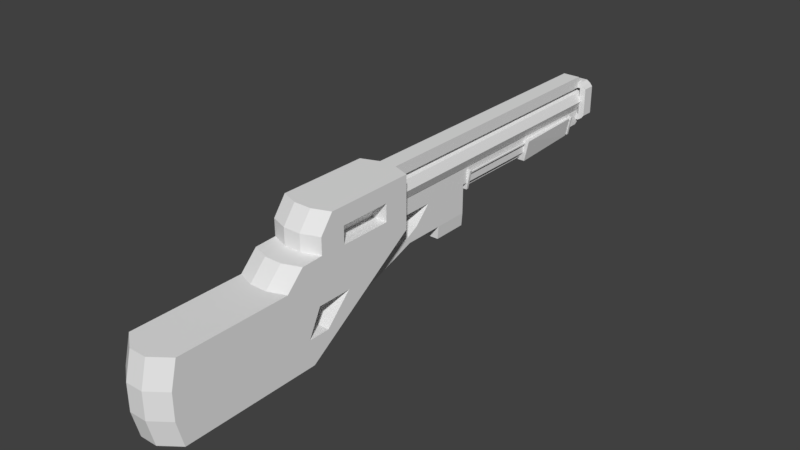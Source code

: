# Source: Shotgun.blend  (saved by Blender 2.77.0; exported with 4.5.12 LTS)
import bpy
from mathutils import Matrix  # noqa: F401  (used for matrix-valued properties, if any)

bpy.ops.wm.read_factory_settings(use_empty=True)
scene = bpy.context.scene
scene.name = 'Scene'

# ---- collections
col_collection_1 = bpy.data.collections.new('Collection 1'); scene.collection.children.link(col_collection_1)

# ---- world
world_world = bpy.data.worlds.new('World'); scene.world = world_world
world_world.color = (0.05088, 0.05088, 0.05088)
world_world.use_sun_shadow = False
world_world.sun_shadow_jitter_overblur = 0.0
world_world.cycles.sampling_method = 'MANUAL'

# ---- meshes
me_cylinder = bpy.data.meshes.new('Cylinder')
me_cylinder.from_pydata([(-0.1, -0.8525, -0.2964), (-0.1, -0.8525, 0.003567), (0.1, -0.8525, -0.2964), (0.1, -0.8525, 0.003567), (-0.1, -1.278, -0.2964), (-0.1, -1.278, 0.003567), (0.1, -1.278, -0.2964), (0.1, -1.278, 0.003567), (-0.1, -0.7525, -0.2964), (-0.1, -0.3025, 0.003567), (0.1, -0.3025, 0.003567), (0.1, -0.7525, -0.2964), (-0.1, -0.6525, 0.2037), (0.1, -0.6525, 0.2037), (-0.1, -0.3025, 0.2037), (0.1, -0.3025, 0.2037), (0.1, -0.3025, 0.07029), (0.1, -0.3025, 0.137), (0.1, -0.7025, 0.137), (0.1, -0.7859, 0.07029), (-0.1, -0.3025, 0.07029), (-0.1, -0.3025, 0.137), (-0.1, -0.7859, 0.07029), (-0.1, -0.7025, 0.137), (-0.1, -0.6025, 0.07029), (-0.1, -0.4025, 0.07029), (-0.1, -0.6025, 0.137), (-0.1, -0.4025, 0.137), (0.1, -0.4025, 0.07029), (0.1, -0.6025, 0.07029), (0.1, -0.4025, 0.137), (0.1, -0.6025, 0.137), (-0.1, -0.7025, 0.07357), (0.1, -0.7025, 0.07357), (-0.1, -0.8525, -0.1964), (-0.1, -0.8525, -0.09643), (0.1, -0.8525, -0.09643), (0.1, -0.8525, -0.1964), (-0.1, -0.6025, -0.1964), (-0.1, -0.4525, -0.09643), (0.1, -0.4525, -0.09643), (0.1, -0.6025, -0.1964), (-0.1, -0.7692, -0.1964), (-0.1, -0.6859, -0.1964), (-0.1, -0.7192, -0.09643), (-0.1, -0.5859, -0.09643), (0.1, -0.7192, -0.09643), (0.1, -0.5859, -0.09643), (0.1, -0.7692, -0.1964), (0.1, -0.6859, -0.1964), (0.03333, -0.7275, -0.2964), (-0.03333, -0.7275, -0.2964), (0.03333, -0.4275, -0.09643), (-0.03333, -0.4275, -0.09643), (0.03333, -0.5775, -0.1964), (-0.03333, -0.5775, -0.1964), (-0.03333, -0.4775, -0.1298), (-0.03333, -0.5275, -0.1631), (0.03333, -0.4775, -0.1298), (0.03333, -0.5275, -0.1631), (-0.03333, -0.6275, -0.2298), (-0.03333, -0.6775, -0.2631), (0.03333, -0.6275, -0.2298), (0.03333, -0.6775, -0.2631), (0.03333, -0.7025, -0.2964), (-0.03333, -0.7025, -0.2964), (0.03333, -0.2275, -0.0931), (-0.03333, -0.2275, -0.0931), (0.03333, -0.4525, -0.1964), (-0.03333, -0.4525, -0.1964), (-0.03333, -0.3525, -0.1631), (-0.03333, -0.3525, -0.1298), (0.03333, -0.3525, -0.1631), (0.03333, -0.3525, -0.1298), (-0.03333, -0.6275, -0.2631), (-0.03333, -0.5525, -0.2298), (0.03333, -0.6275, -0.2631), (0.03333, -0.5525, -0.2298), (-0.03333, -0.1025, 0.003567), (-0.03333, -0.05253, 0.003567), (0.03333, -0.1025, 0.003567), (0.03333, -0.05253, 0.003567), (0.05, 0.9225, 0.1036), (0.05, -0.6525, 0.1036), (0.03536, 0.9225, 0.06821), (0.03536, -0.6525, 0.06821), (0.0, 0.9225, 0.05357), (-1.192e-07, -0.6525, 0.05357), (-0.03536, 0.9225, 0.06821), (-0.03536, -0.6525, 0.06821), (-0.05, 0.9225, 0.1036), (-0.05, -0.6525, 0.1036), (-0.03536, 0.9225, 0.1389), (-0.03536, -0.6525, 0.1389), (0.0, 0.9225, 0.1536), (-1.192e-07, -0.6525, 0.1536), (0.03536, 0.9225, 0.1389), (0.03536, -0.6525, 0.1389), (-0.03333, -0.2775, 0.003567), (0.03333, -0.2775, 0.003567), (-0.03333, -0.2775, 0.07029), (0.03333, -0.2775, 0.07029), (-0.03333, 0.8725, 0.07029), (0.03333, 0.8725, 0.07029), (-0.04333, 0.8975, 0.02581), (-0.04333, 0.8975, 0.04805), (0.025, 0.9225, 0.1036), (0.01768, 0.9225, 0.08589), (-1.192e-07, 0.9225, 0.07857), (-0.01768, 0.9225, 0.08589), (-0.025, 0.9225, 0.1036), (-0.01768, 0.9225, 0.1212), (-1.192e-07, 0.9225, 0.1286), (0.01768, 0.9225, 0.1212), (0.025, 0.6475, 0.1036), (0.01768, 0.6475, 0.08589), (-1.192e-07, 0.6475, 0.07857), (-0.01768, 0.6475, 0.08589), (-0.025, 0.6475, 0.1036), (-0.01768, 0.6475, 0.1212), (-1.192e-07, 0.6475, 0.1286), (0.01768, 0.6475, 0.1212), (-0.03333, 0.8475, 0.07029), (0.03333, 0.8475, 0.003567), (0.03333, 0.8475, 0.07029), (-0.03333, 0.8475, 0.003567), (-0.05833, 0.8975, 0.03581), (-0.06833, 0.8975, 0.04805), (-0.05833, 0.8475, 0.03581), (-0.06833, 0.8475, 0.04805), (0.05833, 0.8975, 0.03581), (0.06833, 0.8975, 0.04805), (0.05833, 0.8475, 0.03581), (0.06833, 0.8475, 0.04805), (0.04333, 0.8475, 0.02581), (0.04333, 0.8475, 0.04805), (0.04333, 0.8975, 0.04805), (0.04333, 0.8975, 0.02581), (-0.04333, 0.8475, 0.02581), (-0.04333, 0.8475, 0.04805), (0.06833, 0.8475, 0.1593), (0.04333, 0.8475, 0.1593), (-0.06833, 0.8975, 0.1593), (-0.06833, 0.8475, 0.1593), (0.06833, 0.8975, 0.1593), (0.04333, 0.8975, 0.1593), (-0.04333, 0.8975, 0.1593), (-0.04333, 0.8475, 0.1593), (-0.03333, -0.2775, 0.2037), (0.03333, -0.2775, 0.2037), (-0.03333, -0.2775, 0.137), (0.03333, -0.2775, 0.137), (0.03333, -0.2775, 0.1593), (-0.03333, -0.2775, 0.1593), (0.03333, 0.8475, 0.1593), (0.03333, 0.8475, 0.2037), (-0.03333, 0.8475, 0.1593), (-0.03333, 0.8475, 0.2037), (0.04333, 0.8975, 0.1815), (0.04333, 0.8475, 0.1815), (-0.04333, 0.8975, 0.1815), (-0.04333, 0.8475, 0.1815), (-0.05833, 0.8975, 0.1715), (-0.05833, 0.8475, 0.1715), (0.05833, 0.8975, 0.1715), (0.05833, 0.8475, 0.1715), (-0.03333, -0.2025, -0.1098), (-0.03333, -0.1275, -0.0681), (0.03333, -0.1275, -0.0681), (0.03333, -0.2025, -0.1098), (0.03333, -0.165, -0.05977), (-0.03333, -0.165, -0.05977), (0.03333, -0.04253, 0.003567), (-0.03333, -0.04253, 0.003567), (-0.03333, -0.04253, -0.0681), (-0.03333, -0.04253, -0.1098), (0.03333, -0.04253, -0.0681), (0.03333, -0.04253, -0.1098), (0.03333, 0.09747, 0.003567), (-0.03333, 0.09747, 0.003567), (-0.03333, 0.09747, -0.0681), (-0.03333, 0.09747, -0.1098), (0.03333, 0.09747, -0.0681), (0.03333, 0.09747, -0.1098), (-0.03, -0.04253, -0.1598), (0.03, -0.04253, -0.1598), (-0.03, 0.09747, -0.1598), (0.03, 0.09747, -0.1598), (-0.03333, 0.8725, 0.0237), (0.03333, 0.8725, 0.0237), (0.03333, 0.8725, 0.1593), (0.03333, 0.8725, 0.1837), (-0.03333, 0.8725, 0.1837), (-0.03333, 0.8725, 0.1593), (-0.0336, 0.7975, -0.02253), (0.0336, 0.7975, -0.02253), (0.048, 0.7975, 0.05357), (-0.048, 0.7975, 0.05357), (-0.0336, 0.7875, -0.02253), (-0.048, 0.7875, 0.05357), (0.0336, 0.7875, -0.02253), (0.048, 0.7875, 0.05357), (-0.0336, 0.1275, -0.02253), (0.0336, 0.1275, -0.02253), (0.048, 0.1275, 0.05357), (-0.048, 0.1275, 0.05357), (-0.0336, 0.1175, -0.02253), (-0.048, 0.1175, 0.05357), (0.0336, 0.1175, -0.02253), (0.048, 0.1175, 0.05357), (-0.02016, 0.1225, -0.001433), (0.02016, 0.1225, -0.001433), (-0.02016, 0.1225, -0.01643), (0.02016, 0.1225, -0.01643), (-0.02016, 0.7925, -0.001433), (0.02016, 0.7925, -0.001433), (-0.02016, 0.7925, -0.01643), (0.02016, 0.7925, -0.01643), (-0.0425, 0.1225, 0.04537), (-0.0375, 0.1225, 0.04537), (-0.0425, 0.1225, 0.04037), (-0.0375, 0.1225, 0.04037), (-0.0425, 0.7925, 0.04537), (-0.0375, 0.7925, 0.04537), (-0.0425, 0.7925, 0.04037), (-0.0375, 0.7925, 0.04037), (0.0375, 0.1225, 0.04537), (0.0425, 0.1225, 0.04537), (0.0375, 0.1225, 0.04037), (0.0425, 0.1225, 0.04037), (0.0375, 0.7925, 0.04537), (0.0425, 0.7925, 0.04537), (0.0375, 0.7925, 0.04037), (0.0425, 0.7925, 0.04037), (-0.0336, 0.7753, -0.02253), (0.0336, 0.7753, -0.02253), (0.048, 0.7753, 0.05357), (-0.048, 0.7753, 0.05357), (-0.04032, 0.4753, -0.03014), (-0.0576, 0.4753, 0.05357), (0.04032, 0.4753, -0.03014), (0.0576, 0.4753, 0.05357), (0.008333, -0.3275, -0.08618), (-0.008333, -0.3275, -0.08618), (0.008333, -0.265, -0.00231), (-0.008333, -0.265, -0.00231), (0.01667, -0.4775, -0.08618), (-0.01667, -0.4775, -0.08618), (0.01667, -0.415, -0.00231), (-0.01667, -0.415, -0.00231), (-0.03333, -0.8775, 0.003567), (0.03333, -0.8775, 0.003567), (0.03333, -0.8525, -0.2964), (-0.03333, -0.8525, -0.2964), (0.03333, -1.328, 0.003567), (-0.03333, -1.328, 0.003567), (-0.03333, -1.328, -0.2964), (0.03333, -1.328, -0.2964), (-0.03333, -0.6775, 0.2037), (0.03333, -0.6775, 0.2037), (0.03333, -0.8109, 0.07029), (-0.03333, -0.8109, 0.07029), (0.03333, -0.7275, 0.137), (-0.03333, -0.7275, 0.137), (0.03333, -0.7275, 0.07357), (-0.03333, -0.7275, 0.07357), (0.1, -1.303, -0.09643), (0.1, -1.303, -0.1964), (-0.1, -1.303, -0.09643), (-0.1, -1.303, -0.1964), (0.03333, -1.353, -0.09643), (0.03333, -1.353, -0.1964), (-0.03333, -1.353, -0.09643), (-0.03333, -1.353, -0.1964)], [], [(48, 49, 43, 42), (273, 269, 4, 256), (252, 2, 6, 257), (254, 7, 3, 251), (74, 76, 64, 65), (47, 46, 44, 45), (18, 31, 30, 17, 15, 13), (149, 148, 258, 259), (21, 27, 26, 23, 12, 14), (262, 18, 13, 259), (251, 3, 19, 260), (9, 1, 22, 24, 25, 20), (135, 134, 132, 133), (3, 10, 16, 28, 29, 19), (21, 150, 151, 17, 16, 101, 100, 20), (26, 31, 29, 24), (31, 18, 33, 29), (30, 31, 26, 27), (29, 28, 25, 24), (23, 26, 24, 32), (17, 30, 28, 16), (30, 27, 25, 28), (263, 23, 32, 265), (27, 21, 20, 25), (260, 19, 33, 264), (46, 48, 42, 44), (49, 47, 45, 43), (43, 45, 39, 38), (11, 41, 49, 48, 37, 2), (34, 35, 44, 42), (43, 38, 8, 0, 34, 42), (52, 53, 98, 99), (75, 77, 76, 74), (47, 49, 41, 40), (9, 39, 45, 44, 35, 1), (36, 37, 48, 46), (47, 40, 10, 3, 36, 46), (252, 253, 51, 50), (59, 54, 68, 72), (41, 54, 59, 58, 52, 40), (53, 52, 66, 67), (62, 63, 76, 77), (57, 56, 71, 70), (11, 50, 63, 62, 54, 41), (50, 51, 65, 64), (54, 62, 77, 68), (70, 72, 68, 69), (81, 168, 176, 172), (63, 50, 64, 76), (61, 51, 8, 38, 55, 60), (69, 68, 77, 75), (57, 55, 38, 39, 53, 56), (51, 61, 74, 65), (58, 59, 72, 73), (60, 55, 69, 75), (61, 60, 75, 74), (55, 57, 70, 69), (170, 168, 81, 80), (167, 171, 78, 79), (171, 170, 80, 78), (82, 83, 85, 84), (84, 85, 87, 86), (86, 87, 89, 88), (88, 89, 91, 90), (90, 91, 93, 92), (92, 93, 95, 94), (85, 83, 97, 95, 93, 91, 89, 87), (94, 95, 97, 96), (96, 97, 83, 82), (90, 92, 111, 110), (124, 123, 189, 103), (101, 16, 10, 99), (20, 100, 98, 9), (104, 138, 128, 126), (109, 110, 118, 117), (96, 82, 106, 113), (82, 84, 107, 106), (86, 88, 109, 108), (92, 94, 112, 111), (88, 90, 110, 109), (94, 96, 113, 112), (84, 86, 108, 107), (114, 115, 116, 117, 118, 119, 120, 121), (107, 108, 116, 115), (112, 113, 121, 120), (110, 111, 119, 118), (108, 109, 117, 116), (106, 107, 115, 114), (113, 106, 114, 121), (111, 112, 120, 119), (159, 158, 160, 161), (137, 134, 138, 104), (100, 101, 124, 122), (178, 179, 125, 123), (136, 137, 104, 105), (98, 100, 122, 125, 179, 173, 79, 78), (145, 141, 147, 146), (128, 129, 127, 126), (105, 104, 126, 127), (136, 135, 141, 145), (138, 139, 129, 128), (133, 132, 130, 131), (137, 136, 131, 130), (133, 131, 144, 140), (134, 137, 130, 132), (101, 99, 80, 81, 172, 178, 123, 124), (127, 129, 143, 142), (105, 127, 142, 146), (135, 133, 140, 141), (139, 105, 146, 147), (131, 136, 145, 144), (129, 139, 147, 143), (14, 148, 153, 150, 21), (151, 150, 153, 152), (158, 145, 146, 160), (149, 15, 17, 151, 152), (149, 152, 154, 155), (148, 149, 155, 157), (152, 153, 156, 154), (148, 157, 156, 153), (158, 159, 165, 164), (135, 136, 105, 139), (141, 159, 161, 147), (134, 135, 139, 138), (147, 161, 163, 143), (143, 163, 162, 142), (161, 160, 162, 163), (160, 146, 142, 162), (165, 140, 144, 164), (145, 158, 164, 144), (159, 141, 140, 165), (22, 32, 24), (19, 29, 33), (99, 98, 78, 80), (70, 71, 67, 166), (67, 66, 170, 171), (73, 72, 169, 66), (166, 67, 171, 167), (66, 169, 168, 170), (169, 166, 175, 177), (72, 70, 166, 169), (53, 67, 71, 56), (58, 73, 66, 52), (172, 176, 182, 178), (177, 175, 184, 185), (168, 169, 177, 176), (166, 167, 174, 175), (167, 79, 173, 174), (182, 180, 179, 178), (183, 181, 180, 182), (174, 173, 179, 180), (176, 177, 183, 182), (175, 174, 180, 181), (195, 196, 197, 194), (185, 184, 186, 187), (183, 177, 185, 187), (175, 181, 186, 184), (181, 183, 187, 186), (154, 156, 193, 190), (103, 189, 188, 102), (190, 193, 192, 191), (155, 154, 190, 191), (125, 122, 102, 188), (122, 124, 103, 102), (156, 157, 192, 193), (157, 155, 191, 192), (123, 125, 188, 189), (200, 198, 199, 201), (196, 195, 200, 201), (194, 197, 199, 198), (197, 196, 201, 199), (195, 194, 198, 200), (203, 204, 205, 202), (208, 206, 207, 209), (204, 203, 208, 209), (202, 205, 207, 206), (205, 204, 209, 207), (203, 202, 206, 208), (211, 213, 212, 210), (215, 214, 216, 217), (210, 212, 216, 214), (212, 213, 217, 216), (213, 211, 215, 217), (211, 210, 214, 215), (219, 221, 220, 218), (223, 222, 224, 225), (218, 220, 224, 222), (220, 221, 225, 224), (221, 219, 223, 225), (219, 218, 222, 223), (227, 229, 228, 226), (231, 230, 232, 233), (226, 228, 232, 230), (228, 229, 233, 232), (229, 227, 231, 233), (227, 226, 230, 231), (235, 234, 237, 236), (240, 241, 239, 238), (237, 234, 238, 239), (235, 236, 241, 240), (234, 235, 240, 238), (236, 237, 239, 241), (243, 245, 244, 242), (247, 246, 248, 249), (245, 243, 247, 249), (243, 242, 246, 247), (244, 245, 249, 248), (242, 244, 248, 246), (22, 261, 265, 32), (261, 260, 264, 265), (18, 262, 264, 33), (262, 263, 265, 264), (1, 250, 261, 22), (250, 251, 260, 261), (23, 263, 258, 12), (263, 262, 259, 258), (5, 255, 250, 1), (255, 254, 251, 250), (0, 253, 256, 4), (253, 252, 257, 256), (267, 271, 257, 6), (271, 273, 256, 257), (40, 52, 99, 10), (53, 39, 9, 98), (148, 14, 12, 258), (15, 149, 259, 13), (2, 252, 50, 11), (253, 0, 8, 51), (254, 255, 272, 270), (270, 272, 273, 271), (7, 254, 270, 266), (266, 270, 271, 267), (255, 5, 268, 272), (272, 268, 269, 273), (37, 36, 266, 267), (2, 37, 267, 6), (35, 34, 269, 268), (1, 35, 268, 5), (36, 3, 7, 266), (34, 0, 4, 269)])
me_cylinder.use_remesh_preserve_volume = False
me_cylinder.use_remesh_preserve_attributes = False
me_cylinder.use_mirror_vertex_groups = False
me_cylinder.use_paint_bone_selection = False
me_cylinder.use_paint_mask = True
me_cylinder.update()

# ---- objects
ob_cylinder = bpy.data.objects.new('Cylinder', me_cylinder)

# ---- transforms, parenting, visibility, modifiers, constraints
ob_cylinder.location = (0.0, 0.0, 0.0)
ob_cylinder.lineart.crease_threshold = 0.0
_vg = ob_cylinder.vertex_groups.new(name='Arm.l')
_vg = ob_cylinder.vertex_groups.new(name='Arm.r')
_vg = ob_cylinder.vertex_groups.new(name='Body')
_vg = ob_cylinder.vertex_groups.new(name='Head')
_vg = ob_cylinder.vertex_groups.new(name='Leg.l')
_vg = ob_cylinder.vertex_groups.new(name='Leg.r')
_vg = ob_cylinder.vertex_groups.new(name='Shield')
_vg = ob_cylinder.vertex_groups.new(name='Sword')
_vg = ob_cylinder.vertex_groups.new(name='toe.l')
_vg = ob_cylinder.vertex_groups.new(name='toe.r')
_m = ob_cylinder.modifiers.new('Armature', 'ARMATURE')

# ---- collection membership
col_collection_1.objects.link(ob_cylinder)

# ---- scene / render settings (as saved in the file)
scene.frame_start = 0; scene.frame_end = 32; scene.frame_set(0)
scene.render.engine = 'BLENDER_EEVEE_NEXT'
scene.render.resolution_percentage = 50
scene.render.dither_intensity = 0.0
scene.cycles.use_denoising = False
scene.cycles.samples = 128
scene.cycles.sampling_pattern = 'TABULATED_SOBOL'
scene.cycles.light_sampling_threshold = 0.0
scene.cycles.use_adaptive_sampling = False
scene.cycles.use_light_tree = False
scene.cycles.blur_glossy = 0.0
scene.cycles.sample_clamp_indirect = 0.0
scene.view_settings.view_transform = 'Standard'
bpy.context.view_layer.update()

# ---- added for rendering (the .blend has no active camera and no usable light): camera, sun
cam_auto = bpy.data.cameras.new('AutoCamera')
cam_auto.lens = 50.0
cam_auto.sensor_width = 36.0
cam_auto.clip_end = 1000.0
ob_auto_camera = bpy.data.objects.new('AutoCamera', cam_auto)
scene.collection.objects.link(ob_auto_camera)
ob_auto_camera.location = (2.16309, -2.81074, 1.68412)
ob_auto_camera.rotation_euler = (1.09748, -7.21219e-08, 0.694738)
scene.camera = ob_auto_camera
light_auto_sun = bpy.data.lights.new('AutoSun', 'SUN')
light_auto_sun.energy = 3.0
light_auto_sun.angle = 0.0523599
ob_auto_sun = bpy.data.objects.new('AutoSun', light_auto_sun)
scene.collection.objects.link(ob_auto_sun)
ob_auto_sun.rotation_euler = (0.872665, 0.174533, 0.523599)
bpy.context.view_layer.update()

